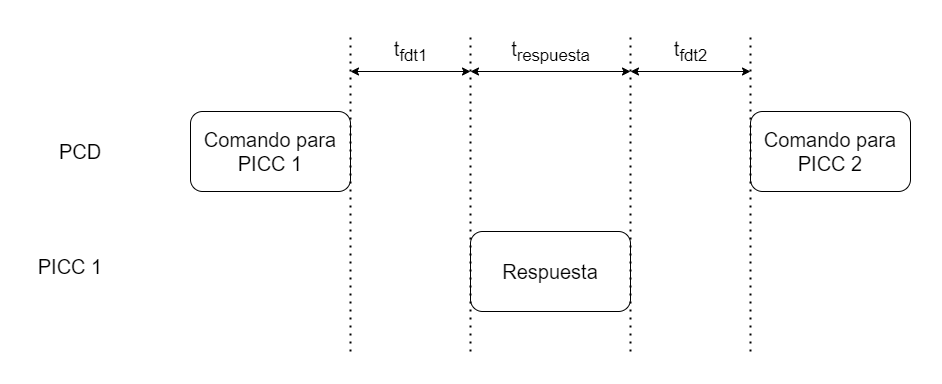

The diagram above was exported from draw.io. Its source (the exported page's mxGraphModel, read from the mxfile embedded in the PNG):
<mxGraphModel dx="1117" dy="770" grid="1" gridSize="10" guides="1" tooltips="1" connect="1" arrows="1" fold="1" page="1" pageScale="1" pageWidth="827" pageHeight="1169" math="0" shadow="0">
  <root>
    <mxCell id="0" />
    <mxCell id="1" parent="0" />
    <mxCell id="KctG-mYmGdSwKERmL9fT-1" value="&lt;font style=&quot;font-size: 20px&quot;&gt;Comando para&lt;br&gt;PICC 1&lt;/font&gt;" style="rounded=1;whiteSpace=wrap;html=1;" vertex="1" parent="1">
      <mxGeometry x="320" y="240" width="160" height="80" as="geometry" />
    </mxCell>
    <mxCell id="KctG-mYmGdSwKERmL9fT-2" value="PCD" style="text;html=1;strokeColor=none;fillColor=none;align=center;verticalAlign=middle;whiteSpace=wrap;rounded=0;fontSize=20;" vertex="1" parent="1">
      <mxGeometry x="180" y="265" width="60" height="30" as="geometry" />
    </mxCell>
    <mxCell id="KctG-mYmGdSwKERmL9fT-3" value="Respuesta" style="rounded=1;whiteSpace=wrap;html=1;fontSize=20;" vertex="1" parent="1">
      <mxGeometry x="600" y="360" width="160" height="80" as="geometry" />
    </mxCell>
    <mxCell id="KctG-mYmGdSwKERmL9fT-4" value="PICC 1" style="text;html=1;strokeColor=none;fillColor=none;align=center;verticalAlign=middle;whiteSpace=wrap;rounded=0;fontSize=20;" vertex="1" parent="1">
      <mxGeometry x="160" y="380" width="80" height="30" as="geometry" />
    </mxCell>
    <mxCell id="KctG-mYmGdSwKERmL9fT-7" value="&lt;font style=&quot;font-size: 20px&quot;&gt;Comando para&lt;br&gt;PICC 2&lt;/font&gt;" style="rounded=1;whiteSpace=wrap;html=1;" vertex="1" parent="1">
      <mxGeometry x="880" y="240" width="160" height="80" as="geometry" />
    </mxCell>
    <mxCell id="KctG-mYmGdSwKERmL9fT-12" value="" style="endArrow=none;dashed=1;html=1;dashPattern=1 3;strokeWidth=2;rounded=0;fontSize=20;" edge="1" parent="1">
      <mxGeometry width="50" height="50" relative="1" as="geometry">
        <mxPoint x="480" y="480" as="sourcePoint" />
        <mxPoint x="480" y="160" as="targetPoint" />
      </mxGeometry>
    </mxCell>
    <mxCell id="KctG-mYmGdSwKERmL9fT-13" value="" style="endArrow=none;dashed=1;html=1;dashPattern=1 3;strokeWidth=2;rounded=0;fontSize=20;" edge="1" parent="1">
      <mxGeometry width="50" height="50" relative="1" as="geometry">
        <mxPoint x="600" y="480" as="sourcePoint" />
        <mxPoint x="600" y="160" as="targetPoint" />
      </mxGeometry>
    </mxCell>
    <mxCell id="KctG-mYmGdSwKERmL9fT-14" value="" style="endArrow=none;dashed=1;html=1;dashPattern=1 3;strokeWidth=2;rounded=0;fontSize=20;" edge="1" parent="1">
      <mxGeometry width="50" height="50" relative="1" as="geometry">
        <mxPoint x="760" y="480" as="sourcePoint" />
        <mxPoint x="760" y="160" as="targetPoint" />
      </mxGeometry>
    </mxCell>
    <mxCell id="KctG-mYmGdSwKERmL9fT-15" value="" style="endArrow=none;dashed=1;html=1;dashPattern=1 3;strokeWidth=2;rounded=0;fontSize=20;" edge="1" parent="1">
      <mxGeometry width="50" height="50" relative="1" as="geometry">
        <mxPoint x="880" y="480" as="sourcePoint" />
        <mxPoint x="880" y="160" as="targetPoint" />
      </mxGeometry>
    </mxCell>
    <mxCell id="KctG-mYmGdSwKERmL9fT-16" value="t&lt;sub&gt;fdt1&lt;/sub&gt;" style="endArrow=classic;startArrow=classic;html=1;rounded=0;fontSize=20;" edge="1" parent="1">
      <mxGeometry y="20" width="50" height="50" relative="1" as="geometry">
        <mxPoint x="480" y="200" as="sourcePoint" />
        <mxPoint x="600" y="200" as="targetPoint" />
        <mxPoint as="offset" />
      </mxGeometry>
    </mxCell>
    <mxCell id="KctG-mYmGdSwKERmL9fT-18" value="t&lt;sub&gt;respuesta&lt;/sub&gt;" style="endArrow=classic;startArrow=classic;html=1;rounded=0;fontSize=20;" edge="1" parent="1">
      <mxGeometry y="20" width="50" height="50" relative="1" as="geometry">
        <mxPoint x="600" y="200" as="sourcePoint" />
        <mxPoint x="760" y="200" as="targetPoint" />
        <mxPoint as="offset" />
      </mxGeometry>
    </mxCell>
    <mxCell id="KctG-mYmGdSwKERmL9fT-19" value="t&lt;sub&gt;fdt2&lt;/sub&gt;" style="endArrow=classic;startArrow=classic;html=1;rounded=0;fontSize=20;" edge="1" parent="1">
      <mxGeometry y="20" width="50" height="50" relative="1" as="geometry">
        <mxPoint x="760" y="200" as="sourcePoint" />
        <mxPoint x="880" y="200" as="targetPoint" />
        <mxPoint as="offset" />
      </mxGeometry>
    </mxCell>
  </root>
</mxGraphModel>